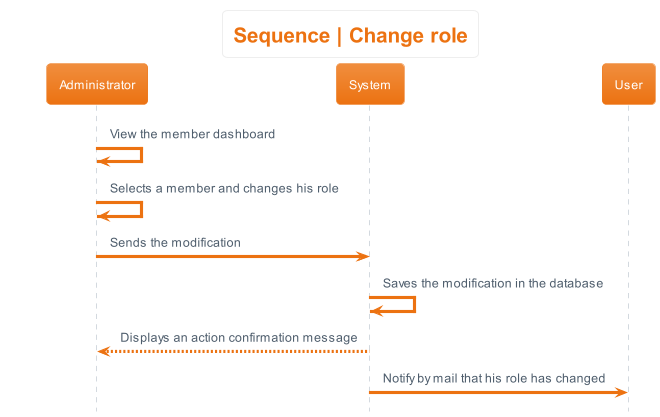

The diagram above was rendered by PlantUML. Its source (embedded in the PNG):
@startuml sequence__change_role
hide footbox
skinparam actorStyle awesome
!theme aws-orange
skinparam backgroundcolor White

'Titre'
title Sequence | Change role

'Déroulement'
Administrator -> Administrator: View the member dashboard
Administrator -> Administrator: Selects a member and changes his role
Administrator -> System: Sends the modification
System -> System : Saves the modification in the database
System --> Administrator: Displays an action confirmation message
System -> User : Notify by mail that his role has changed
@enduml